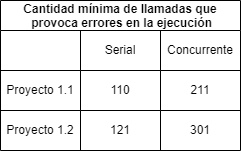

The diagram above was exported from draw.io. Its source (the exported page's mxGraphModel, read from the mxfile embedded in the PNG):
<mxGraphModel dx="1662" dy="772" grid="0" gridSize="10" guides="1" tooltips="1" connect="1" arrows="1" fold="1" page="1" pageScale="1" pageWidth="827" pageHeight="1169" math="0" shadow="0">
  <root>
    <mxCell id="0" />
    <mxCell id="1" parent="0" />
    <mxCell id="fY9hR60OHk7lcBzEUTsm-1" value="Cantidad mínima de llamadas que&#10; provoca errores en la ejecución" style="shape=table;startSize=30;container=1;collapsible=0;childLayout=tableLayout;fontStyle=1;align=center;pointerEvents=1;" vertex="1" parent="1">
      <mxGeometry x="23" y="34" width="240" height="150" as="geometry" />
    </mxCell>
    <mxCell id="fY9hR60OHk7lcBzEUTsm-2" value="" style="shape=partialRectangle;html=1;whiteSpace=wrap;collapsible=0;dropTarget=0;pointerEvents=0;fillColor=none;top=0;left=0;bottom=0;right=0;points=[[0,0.5],[1,0.5]];portConstraint=eastwest;" vertex="1" parent="fY9hR60OHk7lcBzEUTsm-1">
      <mxGeometry y="30" width="240" height="40" as="geometry" />
    </mxCell>
    <mxCell id="fY9hR60OHk7lcBzEUTsm-3" value="" style="shape=partialRectangle;html=1;whiteSpace=wrap;connectable=0;fillColor=none;top=0;left=0;bottom=0;right=0;overflow=hidden;pointerEvents=1;" vertex="1" parent="fY9hR60OHk7lcBzEUTsm-2">
      <mxGeometry width="80" height="40" as="geometry">
        <mxRectangle width="80" height="40" as="alternateBounds" />
      </mxGeometry>
    </mxCell>
    <mxCell id="fY9hR60OHk7lcBzEUTsm-4" value="Serial" style="shape=partialRectangle;html=1;whiteSpace=wrap;connectable=0;fillColor=none;top=0;left=0;bottom=0;right=0;overflow=hidden;pointerEvents=1;" vertex="1" parent="fY9hR60OHk7lcBzEUTsm-2">
      <mxGeometry x="80" width="80" height="40" as="geometry">
        <mxRectangle width="80" height="40" as="alternateBounds" />
      </mxGeometry>
    </mxCell>
    <mxCell id="fY9hR60OHk7lcBzEUTsm-5" value="Concurrente" style="shape=partialRectangle;html=1;whiteSpace=wrap;connectable=0;fillColor=none;top=0;left=0;bottom=0;right=0;overflow=hidden;pointerEvents=1;" vertex="1" parent="fY9hR60OHk7lcBzEUTsm-2">
      <mxGeometry x="160" width="80" height="40" as="geometry">
        <mxRectangle width="80" height="40" as="alternateBounds" />
      </mxGeometry>
    </mxCell>
    <mxCell id="fY9hR60OHk7lcBzEUTsm-6" value="" style="shape=partialRectangle;html=1;whiteSpace=wrap;collapsible=0;dropTarget=0;pointerEvents=0;fillColor=none;top=0;left=0;bottom=0;right=0;points=[[0,0.5],[1,0.5]];portConstraint=eastwest;" vertex="1" parent="fY9hR60OHk7lcBzEUTsm-1">
      <mxGeometry y="70" width="240" height="40" as="geometry" />
    </mxCell>
    <mxCell id="fY9hR60OHk7lcBzEUTsm-7" value="&lt;span&gt;Proyecto 1.1&lt;/span&gt;" style="shape=partialRectangle;html=1;whiteSpace=wrap;connectable=0;fillColor=none;top=0;left=0;bottom=0;right=0;overflow=hidden;pointerEvents=1;" vertex="1" parent="fY9hR60OHk7lcBzEUTsm-6">
      <mxGeometry width="80" height="40" as="geometry">
        <mxRectangle width="80" height="40" as="alternateBounds" />
      </mxGeometry>
    </mxCell>
    <mxCell id="fY9hR60OHk7lcBzEUTsm-8" value="110" style="shape=partialRectangle;html=1;whiteSpace=wrap;connectable=0;fillColor=none;top=0;left=0;bottom=0;right=0;overflow=hidden;pointerEvents=1;" vertex="1" parent="fY9hR60OHk7lcBzEUTsm-6">
      <mxGeometry x="80" width="80" height="40" as="geometry">
        <mxRectangle width="80" height="40" as="alternateBounds" />
      </mxGeometry>
    </mxCell>
    <mxCell id="fY9hR60OHk7lcBzEUTsm-9" value="211" style="shape=partialRectangle;html=1;whiteSpace=wrap;connectable=0;fillColor=none;top=0;left=0;bottom=0;right=0;overflow=hidden;pointerEvents=1;" vertex="1" parent="fY9hR60OHk7lcBzEUTsm-6">
      <mxGeometry x="160" width="80" height="40" as="geometry">
        <mxRectangle width="80" height="40" as="alternateBounds" />
      </mxGeometry>
    </mxCell>
    <mxCell id="fY9hR60OHk7lcBzEUTsm-10" value="" style="shape=partialRectangle;html=1;whiteSpace=wrap;collapsible=0;dropTarget=0;pointerEvents=0;fillColor=none;top=0;left=0;bottom=0;right=0;points=[[0,0.5],[1,0.5]];portConstraint=eastwest;" vertex="1" parent="fY9hR60OHk7lcBzEUTsm-1">
      <mxGeometry y="110" width="240" height="40" as="geometry" />
    </mxCell>
    <mxCell id="fY9hR60OHk7lcBzEUTsm-11" value="&lt;span&gt;Proyecto 1.2&lt;/span&gt;" style="shape=partialRectangle;html=1;whiteSpace=wrap;connectable=0;fillColor=none;top=0;left=0;bottom=0;right=0;overflow=hidden;pointerEvents=1;" vertex="1" parent="fY9hR60OHk7lcBzEUTsm-10">
      <mxGeometry width="80" height="40" as="geometry">
        <mxRectangle width="80" height="40" as="alternateBounds" />
      </mxGeometry>
    </mxCell>
    <mxCell id="fY9hR60OHk7lcBzEUTsm-12" value="121" style="shape=partialRectangle;html=1;whiteSpace=wrap;connectable=0;fillColor=none;top=0;left=0;bottom=0;right=0;overflow=hidden;pointerEvents=1;" vertex="1" parent="fY9hR60OHk7lcBzEUTsm-10">
      <mxGeometry x="80" width="80" height="40" as="geometry">
        <mxRectangle width="80" height="40" as="alternateBounds" />
      </mxGeometry>
    </mxCell>
    <mxCell id="fY9hR60OHk7lcBzEUTsm-13" value="301" style="shape=partialRectangle;html=1;whiteSpace=wrap;connectable=0;fillColor=none;top=0;left=0;bottom=0;right=0;overflow=hidden;pointerEvents=1;" vertex="1" parent="fY9hR60OHk7lcBzEUTsm-10">
      <mxGeometry x="160" width="80" height="40" as="geometry">
        <mxRectangle width="80" height="40" as="alternateBounds" />
      </mxGeometry>
    </mxCell>
  </root>
</mxGraphModel>